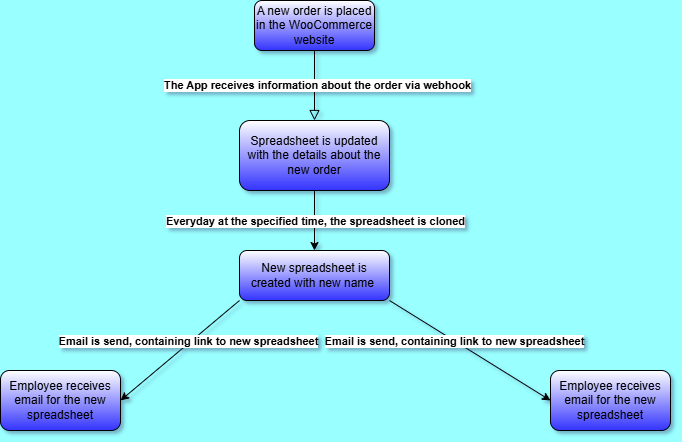

The diagram above was exported from draw.io. Its source (the exported page's mxGraphModel, read from the mxfile embedded in the PNG):
<mxGraphModel dx="794" dy="446" grid="1" gridSize="10" guides="1" tooltips="1" connect="1" arrows="1" fold="1" page="1" pageScale="1" pageWidth="827" pageHeight="1169" background="#99FFFF" math="0" shadow="1">
  <root>
    <mxCell id="WIyWlLk6GJQsqaUBKTNV-0" />
    <mxCell id="WIyWlLk6GJQsqaUBKTNV-1" parent="WIyWlLk6GJQsqaUBKTNV-0" />
    <mxCell id="WIyWlLk6GJQsqaUBKTNV-2" value="" style="rounded=0;html=1;jettySize=auto;orthogonalLoop=1;fontSize=11;endArrow=block;endFill=0;endSize=8;strokeWidth=1;shadow=0;labelBackgroundColor=none;edgeStyle=orthogonalEdgeStyle;entryX=0.5;entryY=0;entryDx=0;entryDy=0;" parent="WIyWlLk6GJQsqaUBKTNV-1" source="WIyWlLk6GJQsqaUBKTNV-3" target="WIyWlLk6GJQsqaUBKTNV-12" edge="1">
      <mxGeometry relative="1" as="geometry">
        <mxPoint x="220" y="170" as="targetPoint" />
      </mxGeometry>
    </mxCell>
    <mxCell id="sW12m9HtyMUutaNCguvy-1" value="&lt;b&gt;The App receives information about the order via webhook&lt;/b&gt;" style="edgeLabel;html=1;align=center;verticalAlign=middle;resizable=0;points=[];" parent="WIyWlLk6GJQsqaUBKTNV-2" vertex="1" connectable="0">
      <mxGeometry x="-0.0381" y="2" relative="1" as="geometry">
        <mxPoint as="offset" />
      </mxGeometry>
    </mxCell>
    <mxCell id="WIyWlLk6GJQsqaUBKTNV-3" value="A new order is placed in the WooCommerce website" style="rounded=1;whiteSpace=wrap;html=1;fontSize=12;glass=0;strokeWidth=1;shadow=0;gradientColor=#3333FF;" parent="WIyWlLk6GJQsqaUBKTNV-1" vertex="1">
      <mxGeometry x="354" y="40" width="120" height="50" as="geometry" />
    </mxCell>
    <mxCell id="WIyWlLk6GJQsqaUBKTNV-11" value="New spreadsheet is created with new name&amp;nbsp;" style="rounded=1;whiteSpace=wrap;html=1;fontSize=12;glass=0;strokeWidth=1;shadow=0;strokeColor=default;align=center;verticalAlign=middle;fontFamily=Helvetica;fontColor=default;fillColor=default;gradientColor=#3333FF;" parent="WIyWlLk6GJQsqaUBKTNV-1" vertex="1">
      <mxGeometry x="339" y="290" width="150" height="50" as="geometry" />
    </mxCell>
    <mxCell id="WIyWlLk6GJQsqaUBKTNV-12" value="Spreadsheet is updated with the details about the new order" style="rounded=1;whiteSpace=wrap;html=1;fontSize=12;glass=0;strokeWidth=1;shadow=0;strokeColor=default;align=center;verticalAlign=middle;fontFamily=Helvetica;fontColor=default;fillColor=default;gradientColor=#3333FF;" parent="WIyWlLk6GJQsqaUBKTNV-1" vertex="1">
      <mxGeometry x="339" y="160" width="150" height="70" as="geometry" />
    </mxCell>
    <mxCell id="sW12m9HtyMUutaNCguvy-0" value="" style="endArrow=classic;html=1;rounded=0;entryX=0.5;entryY=0;entryDx=0;entryDy=0;exitX=0.5;exitY=1;exitDx=0;exitDy=0;" parent="WIyWlLk6GJQsqaUBKTNV-1" source="WIyWlLk6GJQsqaUBKTNV-12" target="WIyWlLk6GJQsqaUBKTNV-11" edge="1">
      <mxGeometry width="50" height="50" relative="1" as="geometry">
        <mxPoint x="390" y="250" as="sourcePoint" />
        <mxPoint x="430" y="210" as="targetPoint" />
      </mxGeometry>
    </mxCell>
    <mxCell id="sW12m9HtyMUutaNCguvy-2" value="&lt;b&gt;Everyday at the specified time, the spreadsheet is cloned&lt;/b&gt;" style="edgeLabel;html=1;align=center;verticalAlign=middle;resizable=0;points=[];" parent="sW12m9HtyMUutaNCguvy-0" vertex="1" connectable="0">
      <mxGeometry x="-0.2933" relative="1" as="geometry">
        <mxPoint y="9" as="offset" />
      </mxGeometry>
    </mxCell>
    <mxCell id="51uUApD8ZWPK6D6kk7vw-0" value="Employee receives email for the new spreadsheet" style="rounded=1;whiteSpace=wrap;html=1;shadow=0;glass=0;strokeColor=default;strokeWidth=1;align=center;verticalAlign=middle;fontFamily=Helvetica;fontSize=12;fontColor=default;fillColor=default;gradientColor=#3333FF;" vertex="1" parent="WIyWlLk6GJQsqaUBKTNV-1">
      <mxGeometry x="100" y="410" width="120" height="60" as="geometry" />
    </mxCell>
    <mxCell id="51uUApD8ZWPK6D6kk7vw-1" value="Employee receives email for the new spreadsheet" style="rounded=1;whiteSpace=wrap;html=1;shadow=0;glass=0;strokeColor=default;strokeWidth=1;align=center;verticalAlign=middle;fontFamily=Helvetica;fontSize=12;fontColor=default;fillColor=default;gradientColor=#3333FF;" vertex="1" parent="WIyWlLk6GJQsqaUBKTNV-1">
      <mxGeometry x="650" y="410" width="120" height="60" as="geometry" />
    </mxCell>
    <mxCell id="51uUApD8ZWPK6D6kk7vw-3" value="" style="endArrow=classic;html=1;rounded=0;exitX=0;exitY=1;exitDx=0;exitDy=0;entryX=1;entryY=0.5;entryDx=0;entryDy=0;" edge="1" parent="WIyWlLk6GJQsqaUBKTNV-1" source="WIyWlLk6GJQsqaUBKTNV-11" target="51uUApD8ZWPK6D6kk7vw-0">
      <mxGeometry width="50" height="50" relative="1" as="geometry">
        <mxPoint x="380" y="460" as="sourcePoint" />
        <mxPoint x="430" y="410" as="targetPoint" />
      </mxGeometry>
    </mxCell>
    <mxCell id="51uUApD8ZWPK6D6kk7vw-6" value="Email is send, containing link to new spreadsheet" style="edgeLabel;html=1;align=center;verticalAlign=middle;resizable=0;points=[];fontStyle=1" vertex="1" connectable="0" parent="51uUApD8ZWPK6D6kk7vw-3">
      <mxGeometry x="-0.2462" y="-3" relative="1" as="geometry">
        <mxPoint x="-4" y="5" as="offset" />
      </mxGeometry>
    </mxCell>
    <mxCell id="51uUApD8ZWPK6D6kk7vw-4" value="" style="endArrow=classic;html=1;rounded=0;entryX=0;entryY=0.5;entryDx=0;entryDy=0;exitX=1;exitY=1;exitDx=0;exitDy=0;" edge="1" parent="WIyWlLk6GJQsqaUBKTNV-1" source="WIyWlLk6GJQsqaUBKTNV-11" target="51uUApD8ZWPK6D6kk7vw-1">
      <mxGeometry width="50" height="50" relative="1" as="geometry">
        <mxPoint x="500" y="315" as="sourcePoint" />
        <mxPoint x="430" y="410" as="targetPoint" />
      </mxGeometry>
    </mxCell>
    <mxCell id="51uUApD8ZWPK6D6kk7vw-7" value="Email is send, containing link to new spreadsheet" style="edgeLabel;html=1;align=center;verticalAlign=middle;resizable=0;points=[];fontStyle=1" vertex="1" connectable="0" parent="51uUApD8ZWPK6D6kk7vw-4">
      <mxGeometry x="-0.201" relative="1" as="geometry">
        <mxPoint as="offset" />
      </mxGeometry>
    </mxCell>
  </root>
</mxGraphModel>